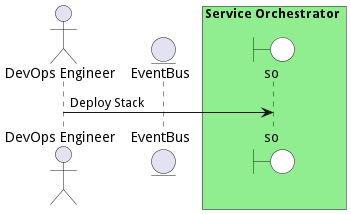

The diagram above was rendered by PlantUML. Its source (embedded in the PNG):
@startuml

actor "DevOps Engineer"


entity EventBus

box Service Orchestrator #lightgreen
    boundary so #white
end box



"DevOps Engineer" -> so: Deploy Stack



@enduml